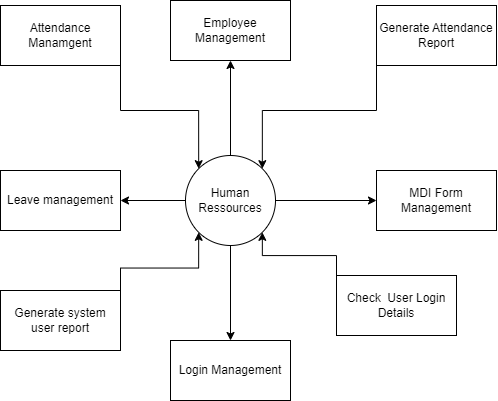

The diagram above was exported from draw.io. Its source (the exported page's mxGraphModel, read from the mxfile embedded in the PNG):
<mxGraphModel dx="802" dy="811" grid="1" gridSize="10" guides="1" tooltips="1" connect="1" arrows="1" fold="1" page="1" pageScale="1" pageWidth="827" pageHeight="1169" math="0" shadow="0">
  <root>
    <mxCell id="0" />
    <mxCell id="1" parent="0" />
    <mxCell id="lOqjXZFOxpRsxen4uI37-1" value="" style="edgeStyle=orthogonalEdgeStyle;rounded=0;orthogonalLoop=1;jettySize=auto;html=1;" edge="1" parent="1" source="lOqjXZFOxpRsxen4uI37-5" target="lOqjXZFOxpRsxen4uI37-6">
      <mxGeometry relative="1" as="geometry" />
    </mxCell>
    <mxCell id="lOqjXZFOxpRsxen4uI37-2" value="" style="edgeStyle=orthogonalEdgeStyle;rounded=0;orthogonalLoop=1;jettySize=auto;html=1;" edge="1" parent="1" source="lOqjXZFOxpRsxen4uI37-5" target="lOqjXZFOxpRsxen4uI37-7">
      <mxGeometry relative="1" as="geometry" />
    </mxCell>
    <mxCell id="lOqjXZFOxpRsxen4uI37-3" value="" style="edgeStyle=orthogonalEdgeStyle;rounded=0;orthogonalLoop=1;jettySize=auto;html=1;" edge="1" parent="1" source="lOqjXZFOxpRsxen4uI37-5" target="lOqjXZFOxpRsxen4uI37-9">
      <mxGeometry relative="1" as="geometry" />
    </mxCell>
    <mxCell id="lOqjXZFOxpRsxen4uI37-4" style="edgeStyle=orthogonalEdgeStyle;rounded=0;orthogonalLoop=1;jettySize=auto;html=1;exitX=1;exitY=0.5;exitDx=0;exitDy=0;entryX=0;entryY=0.5;entryDx=0;entryDy=0;" edge="1" parent="1" source="lOqjXZFOxpRsxen4uI37-5" target="lOqjXZFOxpRsxen4uI37-8">
      <mxGeometry relative="1" as="geometry" />
    </mxCell>
    <mxCell id="lOqjXZFOxpRsxen4uI37-5" value="Human Ressources" style="ellipse;whiteSpace=wrap;html=1;aspect=fixed;" vertex="1" parent="1">
      <mxGeometry x="369" y="390" width="90" height="90" as="geometry" />
    </mxCell>
    <mxCell id="lOqjXZFOxpRsxen4uI37-6" value="Employee Management" style="whiteSpace=wrap;html=1;" vertex="1" parent="1">
      <mxGeometry x="354" y="235" width="120" height="60" as="geometry" />
    </mxCell>
    <mxCell id="lOqjXZFOxpRsxen4uI37-7" value="Leave management" style="whiteSpace=wrap;html=1;" vertex="1" parent="1">
      <mxGeometry x="184" y="405" width="120" height="60" as="geometry" />
    </mxCell>
    <mxCell id="lOqjXZFOxpRsxen4uI37-8" value="MDI Form Management" style="whiteSpace=wrap;html=1;" vertex="1" parent="1">
      <mxGeometry x="560" y="405" width="120" height="60" as="geometry" />
    </mxCell>
    <mxCell id="lOqjXZFOxpRsxen4uI37-9" value="Login Management" style="whiteSpace=wrap;html=1;" vertex="1" parent="1">
      <mxGeometry x="354" y="575" width="120" height="60" as="geometry" />
    </mxCell>
    <mxCell id="lOqjXZFOxpRsxen4uI37-16" style="edgeStyle=orthogonalEdgeStyle;rounded=0;orthogonalLoop=1;jettySize=auto;html=1;exitX=1;exitY=1;exitDx=0;exitDy=0;entryX=0;entryY=0;entryDx=0;entryDy=0;" edge="1" parent="1" source="lOqjXZFOxpRsxen4uI37-10" target="lOqjXZFOxpRsxen4uI37-5">
      <mxGeometry relative="1" as="geometry" />
    </mxCell>
    <mxCell id="lOqjXZFOxpRsxen4uI37-10" value="Attendance Manamgent" style="rounded=0;whiteSpace=wrap;html=1;" vertex="1" parent="1">
      <mxGeometry x="184" y="240" width="120" height="60" as="geometry" />
    </mxCell>
    <mxCell id="lOqjXZFOxpRsxen4uI37-17" style="edgeStyle=orthogonalEdgeStyle;rounded=0;orthogonalLoop=1;jettySize=auto;html=1;exitX=0;exitY=1;exitDx=0;exitDy=0;entryX=1;entryY=0;entryDx=0;entryDy=0;" edge="1" parent="1" source="lOqjXZFOxpRsxen4uI37-11" target="lOqjXZFOxpRsxen4uI37-5">
      <mxGeometry relative="1" as="geometry" />
    </mxCell>
    <mxCell id="lOqjXZFOxpRsxen4uI37-11" value="Generate Attendance Report" style="whiteSpace=wrap;html=1;" vertex="1" parent="1">
      <mxGeometry x="560" y="240" width="120" height="60" as="geometry" />
    </mxCell>
    <mxCell id="lOqjXZFOxpRsxen4uI37-15" style="edgeStyle=orthogonalEdgeStyle;rounded=0;orthogonalLoop=1;jettySize=auto;html=1;exitX=1;exitY=0;exitDx=0;exitDy=0;entryX=0;entryY=1;entryDx=0;entryDy=0;" edge="1" parent="1" source="lOqjXZFOxpRsxen4uI37-12" target="lOqjXZFOxpRsxen4uI37-5">
      <mxGeometry relative="1" as="geometry" />
    </mxCell>
    <mxCell id="lOqjXZFOxpRsxen4uI37-12" value="Generate system user report" style="whiteSpace=wrap;html=1;" vertex="1" parent="1">
      <mxGeometry x="184" y="525" width="120" height="60" as="geometry" />
    </mxCell>
    <mxCell id="lOqjXZFOxpRsxen4uI37-14" style="edgeStyle=orthogonalEdgeStyle;rounded=0;orthogonalLoop=1;jettySize=auto;html=1;exitX=0;exitY=0;exitDx=0;exitDy=0;entryX=1;entryY=1;entryDx=0;entryDy=0;" edge="1" parent="1" source="lOqjXZFOxpRsxen4uI37-13" target="lOqjXZFOxpRsxen4uI37-5">
      <mxGeometry relative="1" as="geometry">
        <Array as="points">
          <mxPoint x="520" y="490" />
          <mxPoint x="446" y="490" />
        </Array>
      </mxGeometry>
    </mxCell>
    <mxCell id="lOqjXZFOxpRsxen4uI37-13" value="Check&amp;nbsp; User Login Details" style="whiteSpace=wrap;html=1;" vertex="1" parent="1">
      <mxGeometry x="520" y="510" width="120" height="60" as="geometry" />
    </mxCell>
  </root>
</mxGraphModel>